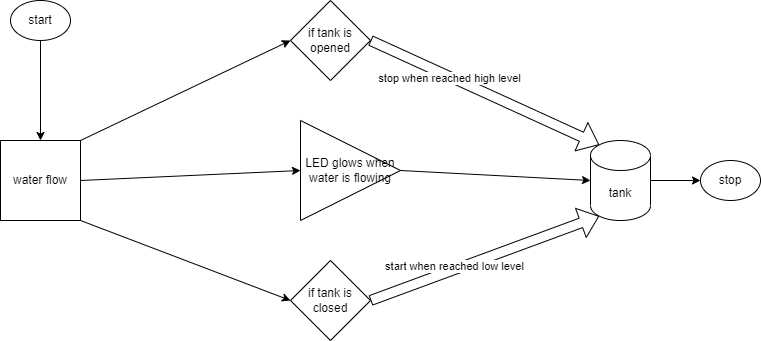

The diagram above was exported from draw.io. Its source (the exported page's mxGraphModel, read from the mxfile embedded in the PNG):
<mxGraphModel dx="1038" dy="521" grid="1" gridSize="10" guides="1" tooltips="1" connect="1" arrows="1" fold="1" page="1" pageScale="1" pageWidth="850" pageHeight="1100" math="0" shadow="0">
  <root>
    <mxCell id="0" />
    <mxCell id="1" parent="0" />
    <mxCell id="tDv1wSvCBQIJEDpacuW9-1" value="water flow" style="whiteSpace=wrap;html=1;aspect=fixed;" vertex="1" parent="1">
      <mxGeometry x="70" y="200" width="80" height="80" as="geometry" />
    </mxCell>
    <mxCell id="tDv1wSvCBQIJEDpacuW9-3" value="tank" style="shape=cylinder3;whiteSpace=wrap;html=1;boundedLbl=1;backgroundOutline=1;size=15;" vertex="1" parent="1">
      <mxGeometry x="660" y="200" width="60" height="80" as="geometry" />
    </mxCell>
    <mxCell id="tDv1wSvCBQIJEDpacuW9-4" value="start" style="ellipse;whiteSpace=wrap;html=1;" vertex="1" parent="1">
      <mxGeometry x="80" y="60" width="60" height="40" as="geometry" />
    </mxCell>
    <mxCell id="tDv1wSvCBQIJEDpacuW9-7" value="LED glows when water is flowing" style="triangle;whiteSpace=wrap;html=1;" vertex="1" parent="1">
      <mxGeometry x="370" y="180" width="100" height="100" as="geometry" />
    </mxCell>
    <mxCell id="tDv1wSvCBQIJEDpacuW9-8" value="if tank is opened" style="rhombus;whiteSpace=wrap;html=1;" vertex="1" parent="1">
      <mxGeometry x="360" y="60" width="80" height="80" as="geometry" />
    </mxCell>
    <mxCell id="tDv1wSvCBQIJEDpacuW9-9" value="if tank is closed" style="rhombus;whiteSpace=wrap;html=1;" vertex="1" parent="1">
      <mxGeometry x="360" y="320" width="80" height="80" as="geometry" />
    </mxCell>
    <mxCell id="tDv1wSvCBQIJEDpacuW9-11" value="" style="endArrow=classic;html=1;rounded=0;exitX=1;exitY=0;exitDx=0;exitDy=0;entryX=0;entryY=0.5;entryDx=0;entryDy=0;" edge="1" parent="1" source="tDv1wSvCBQIJEDpacuW9-1" target="tDv1wSvCBQIJEDpacuW9-8">
      <mxGeometry width="50" height="50" relative="1" as="geometry">
        <mxPoint x="400" y="250" as="sourcePoint" />
        <mxPoint x="450" y="200" as="targetPoint" />
      </mxGeometry>
    </mxCell>
    <mxCell id="tDv1wSvCBQIJEDpacuW9-12" value="" style="endArrow=classic;html=1;rounded=0;exitX=1;exitY=1;exitDx=0;exitDy=0;entryX=0;entryY=0.5;entryDx=0;entryDy=0;" edge="1" parent="1" source="tDv1wSvCBQIJEDpacuW9-1" target="tDv1wSvCBQIJEDpacuW9-9">
      <mxGeometry width="50" height="50" relative="1" as="geometry">
        <mxPoint x="400" y="250" as="sourcePoint" />
        <mxPoint x="450" y="200" as="targetPoint" />
      </mxGeometry>
    </mxCell>
    <mxCell id="tDv1wSvCBQIJEDpacuW9-13" value="" style="endArrow=classic;html=1;rounded=0;entryX=0;entryY=0.5;entryDx=0;entryDy=0;exitX=1;exitY=0.5;exitDx=0;exitDy=0;" edge="1" parent="1" source="tDv1wSvCBQIJEDpacuW9-1" target="tDv1wSvCBQIJEDpacuW9-7">
      <mxGeometry width="50" height="50" relative="1" as="geometry">
        <mxPoint x="450" y="200" as="sourcePoint" />
        <mxPoint x="450" y="200" as="targetPoint" />
        <Array as="points">
          <mxPoint x="150" y="240" />
        </Array>
      </mxGeometry>
    </mxCell>
    <mxCell id="tDv1wSvCBQIJEDpacuW9-15" value="" style="endArrow=classic;html=1;rounded=0;entryX=0;entryY=0.5;entryDx=0;entryDy=0;entryPerimeter=0;exitX=1;exitY=0.5;exitDx=0;exitDy=0;" edge="1" parent="1" source="tDv1wSvCBQIJEDpacuW9-7" target="tDv1wSvCBQIJEDpacuW9-3">
      <mxGeometry width="50" height="50" relative="1" as="geometry">
        <mxPoint x="400" y="250" as="sourcePoint" />
        <mxPoint x="450" y="200" as="targetPoint" />
      </mxGeometry>
    </mxCell>
    <mxCell id="tDv1wSvCBQIJEDpacuW9-16" value="" style="shape=flexArrow;endArrow=classic;html=1;rounded=0;entryX=0.145;entryY=0;entryDx=0;entryDy=4.35;entryPerimeter=0;exitX=1;exitY=0.5;exitDx=0;exitDy=0;" edge="1" parent="1" source="tDv1wSvCBQIJEDpacuW9-8" target="tDv1wSvCBQIJEDpacuW9-3">
      <mxGeometry width="50" height="50" relative="1" as="geometry">
        <mxPoint x="400" y="250" as="sourcePoint" />
        <mxPoint x="450" y="200" as="targetPoint" />
      </mxGeometry>
    </mxCell>
    <mxCell id="tDv1wSvCBQIJEDpacuW9-18" value="stop when reached high level" style="edgeLabel;html=1;align=center;verticalAlign=middle;resizable=0;points=[];" vertex="1" connectable="0" parent="tDv1wSvCBQIJEDpacuW9-16">
      <mxGeometry x="-0.3081" y="-1" relative="1" as="geometry">
        <mxPoint as="offset" />
      </mxGeometry>
    </mxCell>
    <mxCell id="tDv1wSvCBQIJEDpacuW9-17" value="" style="shape=flexArrow;endArrow=classic;html=1;rounded=0;entryX=0.145;entryY=1;entryDx=0;entryDy=-4.35;entryPerimeter=0;exitX=1;exitY=0.5;exitDx=0;exitDy=0;" edge="1" parent="1" source="tDv1wSvCBQIJEDpacuW9-9" target="tDv1wSvCBQIJEDpacuW9-3">
      <mxGeometry width="50" height="50" relative="1" as="geometry">
        <mxPoint x="400" y="250" as="sourcePoint" />
        <mxPoint x="450" y="200" as="targetPoint" />
      </mxGeometry>
    </mxCell>
    <mxCell id="tDv1wSvCBQIJEDpacuW9-19" value="start when reached low level" style="edgeLabel;html=1;align=center;verticalAlign=middle;resizable=0;points=[];" vertex="1" connectable="0" parent="tDv1wSvCBQIJEDpacuW9-17">
      <mxGeometry x="-0.2627" y="4" relative="1" as="geometry">
        <mxPoint as="offset" />
      </mxGeometry>
    </mxCell>
    <mxCell id="tDv1wSvCBQIJEDpacuW9-20" value="" style="endArrow=classic;html=1;rounded=0;exitX=0.5;exitY=1;exitDx=0;exitDy=0;entryX=0.5;entryY=0;entryDx=0;entryDy=0;" edge="1" parent="1" source="tDv1wSvCBQIJEDpacuW9-4" target="tDv1wSvCBQIJEDpacuW9-1">
      <mxGeometry width="50" height="50" relative="1" as="geometry">
        <mxPoint x="400" y="250" as="sourcePoint" />
        <mxPoint x="450" y="200" as="targetPoint" />
      </mxGeometry>
    </mxCell>
    <mxCell id="tDv1wSvCBQIJEDpacuW9-21" value="stop" style="ellipse;whiteSpace=wrap;html=1;" vertex="1" parent="1">
      <mxGeometry x="770" y="220" width="60" height="40" as="geometry" />
    </mxCell>
    <mxCell id="tDv1wSvCBQIJEDpacuW9-22" value="" style="endArrow=classic;html=1;rounded=0;entryX=0;entryY=0.5;entryDx=0;entryDy=0;" edge="1" parent="1" target="tDv1wSvCBQIJEDpacuW9-21">
      <mxGeometry width="50" height="50" relative="1" as="geometry">
        <mxPoint x="720" y="240" as="sourcePoint" />
        <mxPoint x="450" y="200" as="targetPoint" />
      </mxGeometry>
    </mxCell>
  </root>
</mxGraphModel>